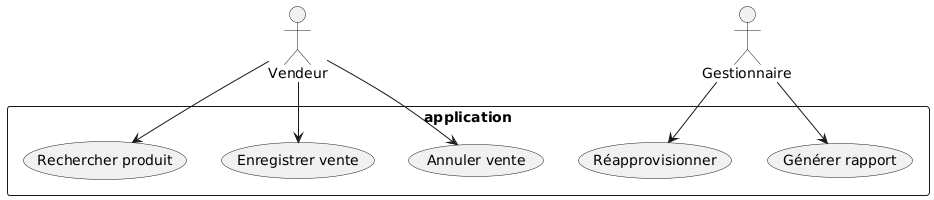

The diagram above was rendered by PlantUML. Its source (embedded in the PNG):
@startuml
actor Vendeur
actor Gestionnaire

rectangle "application"{
  usecase "Rechercher produit" as UC1
  usecase "Enregistrer vente" as UC2
  usecase "Annuler vente" as UC3
  usecase "Réapprovisionner" as UC4
  usecase "Générer rapport" as UC5
}
Vendeur --> UC1
Vendeur --> UC2
Vendeur --> UC3
Gestionnaire --> UC4
Gestionnaire --> UC5
@enduml